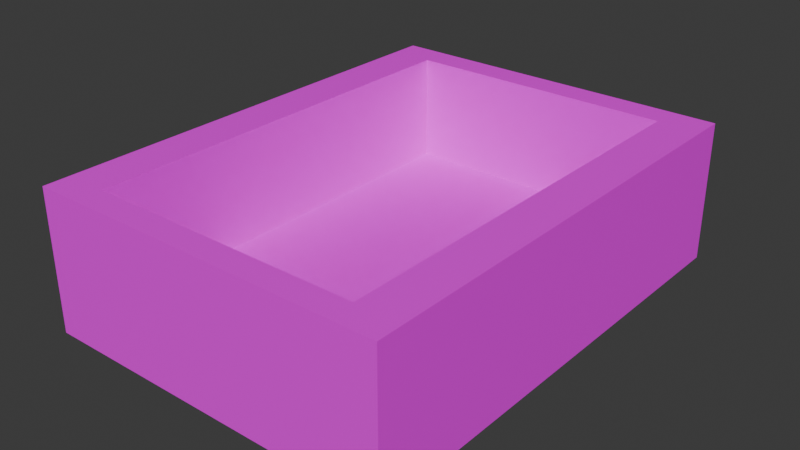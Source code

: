 # Source: Laundry_Room_Sink.blend  (saved by Blender 4.0.36; exported with 4.5.12 LTS)
import bpy
from mathutils import Matrix  # noqa: F401  (used for matrix-valued properties, if any)

bpy.ops.wm.read_factory_settings(use_empty=True)
scene = bpy.context.scene
scene.name = 'Scene'

# ---- collections
col_collection = bpy.data.collections.new('Collection'); scene.collection.children.link(col_collection)

# ---- images (referenced by path relative to the original .blend; pixels are not part of the script)
import os
ASSET_DIR = os.environ.get("B2B_ASSET_DIR", "")  # directory of the original .blend (textures are referenced by path, not embedded)
HERE = os.path.dirname(os.path.abspath(__file__))  # packed textures are extracted next to this script under _unpacked/

def load_image(name, relpath, width, height, colorspace="sRGB"):
    """Load a texture the original file referenced (path relative to the .blend, or extracted next to this script)."""
    p = next((c for c in (os.path.join(HERE, relpath), os.path.join(ASSET_DIR, relpath)) if relpath and os.path.exists(c)), "")
    if p:
        img = bpy.data.images.load(p, check_existing=True)
        img.name = name
    else:  # same state as the original file: an image datablock whose file is absent (Cycles renders it pink)
        img = bpy.data.images.new(name, width, height)
        img.source = "FILE"
        img.filepath = "//" + (relpath or name)
    img.colorspace_settings.name = colorspace
    return img
img_coloratlas1_png = load_image('ColorAtlas1.png', 'ColorAtlas1.png', 1024, 1024, 'sRGB')

# ---- materials (node trees are filled in below, after node groups)
mat_material_001 = bpy.data.materials.new('Material.001')
mat_material_001.use_transparent_shadow = False

# ---- material node trees
mat_material_001.use_nodes = True; mat_material_001.node_tree.nodes.clear()
_N = mat_material_001.node_tree.nodes; _L = mat_material_001.node_tree.links
n0 = _N.new('ShaderNodeBsdfPrincipled'); n0.name = 'Principled BSDF'; n0.location = (10, 300)
n0.inputs[3].default_value = 1.45
n1 = _N.new('ShaderNodeOutputMaterial'); n1.name = 'Material Output'; n1.location = (300, 300)
n2 = _N.new('ShaderNodeTexImage'); n2.name = 'Image Texture'; n2.location = (-280, 275)
n2.image = img_coloratlas1_png
_L.new(n0.outputs[0], n1.inputs[0])
_L.new(n2.outputs[0], n0.inputs[0])
n1.is_active_output = True

# ---- world
world_world = bpy.data.worlds.new('World'); scene.world = world_world
world_world.use_nodes = True; world_world.node_tree.nodes.clear()
_N = world_world.node_tree.nodes; _L = world_world.node_tree.links
n0 = _N.new('ShaderNodeOutputWorld'); n0.name = 'World Output'; n0.location = (300, 300)
n1 = _N.new('ShaderNodeBackground'); n1.name = 'Background'; n1.location = (10, 300)
n1.inputs[0].default_value = (0.05088, 0.05088, 0.05088, 1.0)
_L.new(n1.outputs[0], n0.inputs[0])
n0.is_active_output = True
world_world.color = (0.05088, 0.05088, 0.05088)
world_world.use_sun_shadow = False
world_world.sun_shadow_jitter_overblur = 0.0

# ---- meshes
me_cube_279 = bpy.data.meshes.new('Cube.279')
me_cube_279.from_pydata([(-0.4418, -0.139, 0.5851), (-0.4418, 0.2069, 0.5851), (-0.4418, -0.139, -0.5865), (-0.4418, 0.2069, -0.5865), (0.442, -0.139, 0.5851), (0.442, 0.2069, 0.5851), (0.442, -0.139, -0.5865), (0.442, 0.2069, -0.5865), (-0.4418, -0.139, -0.5156), (-0.4418, 0.2069, -0.5156), (0.442, -0.139, -0.5156), (0.442, 0.2069, -0.5156), (-0.4418, -0.139, 0.5209), (0.442, 0.2069, 0.5209), (-0.4418, 0.2069, 0.5209), (0.442, -0.139, 0.5209), (-0.3363, -0.139, -0.5865), (-0.3363, 0.2069, -0.5865), (-0.3363, -0.139, 0.5851), (-0.3363, 0.2069, 0.5851), (-0.3363, 0.2069, -0.5156), (-0.3363, -0.139, -0.5156), (-0.3363, 0.2069, 0.5209), (-0.3363, -0.139, 0.5209), (0.3352, 0.2069, -0.5865), (0.3352, -0.139, 0.5851), (0.3352, 0.2069, -0.5156), (0.3352, 0.2069, 0.5209), (0.3352, -0.139, -0.5865), (0.3352, 0.2069, 0.5851), (0.3352, -0.139, -0.5156), (0.3352, -0.139, 0.5209), (-0.3363, -0.05983, -0.5156), (-0.3363, -0.05983, 0.5209), (0.3352, -0.05983, -0.5156), (0.3352, -0.05983, 0.5209)], [], [(8, 9, 3, 2), (28, 24, 7, 6), (15, 13, 5, 4), (18, 19, 1, 0), (31, 15, 4, 25), (22, 14, 1, 19), (17, 3, 9, 20), (28, 6, 10, 30), (6, 7, 11, 10), (12, 14, 9, 8), (0, 1, 14, 12), (20, 9, 14, 22), (30, 10, 15, 31), (10, 11, 13, 15), (8, 21, 23, 12), (20, 22, 33, 32), (2, 16, 21, 8), (24, 17, 20, 26), (27, 22, 19, 29), (12, 23, 18, 0), (25, 29, 19, 18), (2, 3, 17, 16), (4, 5, 29, 25), (13, 27, 29, 5), (7, 24, 26, 11), (11, 26, 27, 13), (21, 30, 31, 23), (16, 28, 30, 21), (23, 31, 25, 18), (16, 17, 24, 28), (34, 32, 33, 35), (26, 20, 32, 34), (27, 26, 34, 35), (22, 27, 35, 33)])
_uv = me_cube_279.uv_layers.new(name='UVMap')
_uv.uv.foreach_set('vector', [0.2674, 0.5607, 0.3087, 0.5607, 0.3087, 0.5632, 0.2674, 0.5632, 0.2674, 0.5995, 0.3087, 0.5995, 0.3087, 0.6045, 0.2674, 0.6045, 0.2674, 0.6435, 0.3087, 0.6435, 0.3087, 0.6458, 0.2674, 0.6458, 0.2674, 0.6821, 0.3087, 0.6821, 0.3087, 0.6871, 0.2674, 0.6871, 0.2625, 0.6435, 0.2674, 0.6435, 0.2674, 0.6458, 0.2625, 0.6458, 0.3451, 0.6435, 0.35, 0.6435, 0.35, 0.6458, 0.3451, 0.6458, 0.3451, 0.6045, 0.35, 0.6045, 0.35, 0.607, 0.3451, 0.607, 0.2625, 0.6045, 0.2674, 0.6045, 0.2674, 0.607, 0.2625, 0.607, 0.2674, 0.6045, 0.3087, 0.6045, 0.3087, 0.607, 0.2674, 0.607, 0.2674, 0.5242, 0.3087, 0.5242, 0.3087, 0.5607, 0.2674, 0.5607, 0.2674, 0.5219, 0.3087, 0.5219, 0.3087, 0.5242, 0.2674, 0.5242, 0.3451, 0.607, 0.35, 0.607, 0.35, 0.6435, 0.3451, 0.6435, 0.2625, 0.607, 0.2674, 0.607, 0.2674, 0.6435, 0.2625, 0.6435, 0.2674, 0.607, 0.3087, 0.607, 0.3087, 0.6435, 0.2674, 0.6435, 0.2262, 0.607, 0.2311, 0.607, 0.2311, 0.6435, 0.2262, 0.6435, 0.3451, 0.607, 0.3451, 0.6435, 0.3451, 0.6435, 0.3451, 0.607, 0.2262, 0.6045, 0.2311, 0.6045, 0.2311, 0.607, 0.2262, 0.607, 0.3137, 0.6045, 0.3451, 0.6045, 0.3451, 0.607, 0.3137, 0.607, 0.3137, 0.6435, 0.3451, 0.6435, 0.3451, 0.6458, 0.3137, 0.6458, 0.2262, 0.6435, 0.2311, 0.6435, 0.2311, 0.6458, 0.2262, 0.6458, 0.2674, 0.6508, 0.3087, 0.6508, 0.3087, 0.6821, 0.2674, 0.6821, 0.2674, 0.5632, 0.3087, 0.5632, 0.3087, 0.5681, 0.2674, 0.5681, 0.2674, 0.6458, 0.3087, 0.6458, 0.3087, 0.6508, 0.2674, 0.6508, 0.3087, 0.6435, 0.3137, 0.6435, 0.3137, 0.6458, 0.3087, 0.6458, 0.3087, 0.6045, 0.3137, 0.6045, 0.3137, 0.607, 0.3087, 0.607, 0.3087, 0.607, 0.3137, 0.607, 0.3137, 0.6435, 0.3087, 0.6435, 0.2311, 0.607, 0.2625, 0.607, 0.2625, 0.6435, 0.2311, 0.6435, 0.2311, 0.6045, 0.2625, 0.6045, 0.2625, 0.607, 0.2311, 0.607, 0.2311, 0.6435, 0.2625, 0.6435, 0.2625, 0.6458, 0.2311, 0.6458, 0.2674, 0.5681, 0.3087, 0.5681, 0.3087, 0.5995, 0.2674, 0.5995, 0.3137, 0.607, 0.3451, 0.607, 0.3451, 0.6435, 0.3137, 0.6435, 0.3137, 0.607, 0.3451, 0.607, 0.3451, 0.607, 0.3137, 0.607, 0.3137, 0.6435, 0.3137, 0.607, 0.3137, 0.607, 0.3137, 0.6435, 0.3451, 0.6435, 0.3137, 0.6435, 0.3137, 0.6435, 0.3451, 0.6435])
me_cube_279.materials.append(mat_material_001)
me_cube_279.update()

# ---- objects
ob_laundry_room_sink = bpy.data.objects.new('Laundry Room Sink', me_cube_279)

# ---- transforms, parenting, visibility, modifiers, constraints
ob_laundry_room_sink.location = (2.115e-09, -2.538e-08, -3.574e-08)
ob_laundry_room_sink.rotation_euler = (1.571, 0.0, 0.0)

# ---- collection membership
col_collection.objects.link(ob_laundry_room_sink)

# ---- scene / render settings (as saved in the file)
scene.frame_start = 1; scene.frame_end = 250; scene.frame_set(1)
scene.render.engine = 'BLENDER_EEVEE_NEXT'
scene.cycles.sampling_pattern = 'TABULATED_SOBOL'
bpy.context.view_layer.update()

# ---- added for rendering (the .blend has no active camera and no usable light): camera, sun
cam_auto = bpy.data.cameras.new('AutoCamera')
cam_auto.lens = 50.0
cam_auto.sensor_width = 36.0
cam_auto.clip_end = 1000.0
ob_auto_camera = bpy.data.objects.new('AutoCamera', cam_auto)
scene.collection.objects.link(ob_auto_camera)
ob_auto_camera.location = (1.39516, -1.67332, 1.14997)
ob_auto_camera.rotation_euler = (1.09748, -7.21219e-08, 0.694738)
scene.camera = ob_auto_camera
light_auto_sun = bpy.data.lights.new('AutoSun', 'SUN')
light_auto_sun.energy = 3.0
light_auto_sun.angle = 0.0523599
ob_auto_sun = bpy.data.objects.new('AutoSun', light_auto_sun)
scene.collection.objects.link(ob_auto_sun)
ob_auto_sun.rotation_euler = (0.872665, 0.174533, 0.523599)
bpy.context.view_layer.update()
